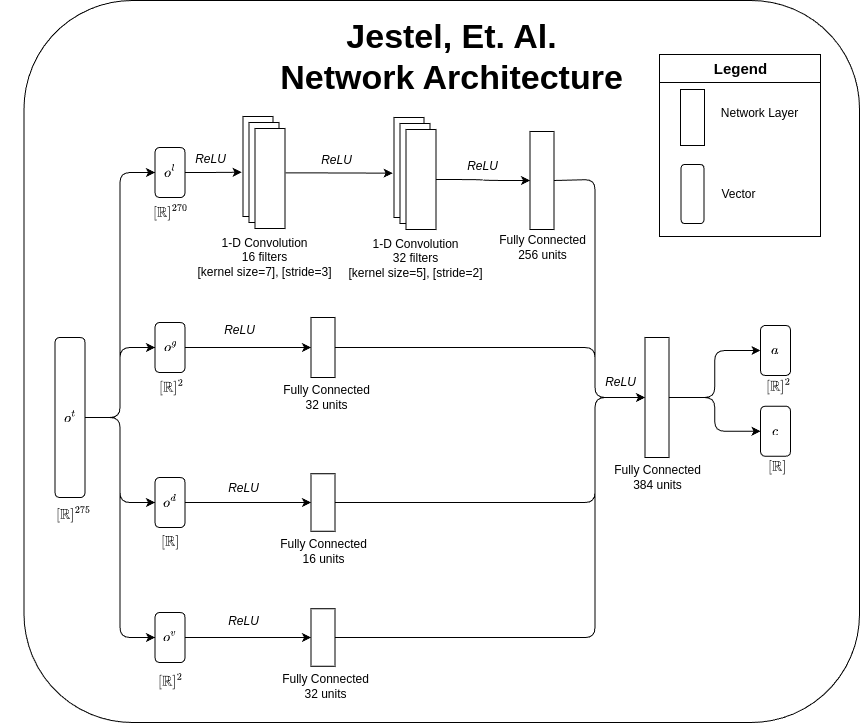

The diagram above was exported from draw.io. Its source (the exported page's mxGraphModel, read from the mxfile embedded in the PNG):
<mxGraphModel dx="519" dy="320" grid="0" gridSize="10" guides="1" tooltips="1" connect="1" arrows="1" fold="1" page="1" pageScale="1" pageWidth="1169" pageHeight="827" math="1" shadow="0">
  <root>
    <mxCell id="0" />
    <mxCell id="1" parent="0" />
    <mxCell id="59" value="" style="rounded=1;whiteSpace=wrap;html=1;" parent="1" vertex="1">
      <mxGeometry x="53.5" y="33" width="835.5" height="722" as="geometry" />
    </mxCell>
    <mxCell id="71" value="" style="rounded=0;whiteSpace=wrap;html=1;" parent="1" vertex="1">
      <mxGeometry x="689" y="87" width="161" height="182" as="geometry" />
    </mxCell>
    <mxCell id="77" value="" style="rounded=0;whiteSpace=wrap;html=1;" parent="1" vertex="1">
      <mxGeometry x="689" y="87" width="161" height="28" as="geometry" />
    </mxCell>
    <mxCell id="4" style="edgeStyle=orthogonalEdgeStyle;html=1;entryX=0;entryY=0.5;entryDx=0;entryDy=0;" parent="1" source="2" target="3" edge="1">
      <mxGeometry relative="1" as="geometry" />
    </mxCell>
    <mxCell id="24" style="edgeStyle=orthogonalEdgeStyle;html=1;exitX=1;exitY=0.5;exitDx=0;exitDy=0;entryX=0;entryY=0.5;entryDx=0;entryDy=0;" parent="1" source="2" target="14" edge="1">
      <mxGeometry relative="1" as="geometry" />
    </mxCell>
    <mxCell id="31" style="edgeStyle=orthogonalEdgeStyle;html=1;exitX=1;exitY=0.5;exitDx=0;exitDy=0;entryX=0;entryY=0.5;entryDx=0;entryDy=0;" parent="1" source="2" target="25" edge="1">
      <mxGeometry relative="1" as="geometry" />
    </mxCell>
    <mxCell id="37" style="edgeStyle=orthogonalEdgeStyle;html=1;exitX=1;exitY=0.5;exitDx=0;exitDy=0;entryX=0;entryY=0.5;entryDx=0;entryDy=0;" parent="1" source="2" target="26" edge="1">
      <mxGeometry relative="1" as="geometry" />
    </mxCell>
    <mxCell id="2" value="$$o^t$$" style="rounded=1;whiteSpace=wrap;html=1;" parent="1" vertex="1">
      <mxGeometry x="84.5" y="370" width="30" height="160" as="geometry" />
    </mxCell>
    <mxCell id="11" style="edgeStyle=orthogonalEdgeStyle;curved=1;html=1;entryX=-0.046;entryY=0.557;entryDx=0;entryDy=0;entryPerimeter=0;" parent="1" source="3" target="5" edge="1">
      <mxGeometry relative="1" as="geometry" />
    </mxCell>
    <mxCell id="3" value="$$o^l$$" style="rounded=1;whiteSpace=wrap;html=1;" parent="1" vertex="1">
      <mxGeometry x="184.5" y="180" width="30" height="50" as="geometry" />
    </mxCell>
    <mxCell id="10" value="" style="group" parent="1" vertex="1" connectable="0">
      <mxGeometry x="272.5" y="149" width="42" height="112" as="geometry" />
    </mxCell>
    <mxCell id="5" value="" style="rounded=0;whiteSpace=wrap;html=1;" parent="10" vertex="1">
      <mxGeometry width="30" height="100" as="geometry" />
    </mxCell>
    <mxCell id="7" value="" style="rounded=0;whiteSpace=wrap;html=1;" parent="10" vertex="1">
      <mxGeometry x="6" y="6" width="30" height="100" as="geometry" />
    </mxCell>
    <mxCell id="8" value="" style="rounded=0;whiteSpace=wrap;html=1;" parent="10" vertex="1">
      <mxGeometry x="12" y="12" width="30" height="100" as="geometry" />
    </mxCell>
    <mxCell id="12" value="1-D Convolution&lt;br&gt;16 filters&lt;br&gt;[kernel size=7], [stride=3]" style="text;html=1;align=center;verticalAlign=middle;resizable=0;points=[];autosize=1;strokeColor=none;fillColor=none;" parent="1" vertex="1">
      <mxGeometry x="213.5" y="260" width="160" height="60" as="geometry" />
    </mxCell>
    <mxCell id="30" style="edgeStyle=orthogonalEdgeStyle;curved=1;html=1;entryX=0;entryY=0.5;entryDx=0;entryDy=0;exitX=1;exitY=0.5;exitDx=0;exitDy=0;" parent="1" source="14" target="28" edge="1">
      <mxGeometry relative="1" as="geometry">
        <mxPoint x="284.5" y="380" as="sourcePoint" />
      </mxGeometry>
    </mxCell>
    <mxCell id="14" value="$$o^g$$" style="rounded=1;whiteSpace=wrap;html=1;" parent="1" vertex="1">
      <mxGeometry x="184.5" y="355" width="30" height="50" as="geometry" />
    </mxCell>
    <mxCell id="15" style="edgeStyle=orthogonalEdgeStyle;curved=1;html=1;entryX=-0.046;entryY=0.557;entryDx=0;entryDy=0;entryPerimeter=0;exitX=1.019;exitY=0.444;exitDx=0;exitDy=0;exitPerimeter=0;" parent="1" source="8" target="17" edge="1">
      <mxGeometry relative="1" as="geometry">
        <mxPoint x="413.5" y="205.9999999999999" as="sourcePoint" />
      </mxGeometry>
    </mxCell>
    <mxCell id="16" value="" style="group" parent="1" vertex="1" connectable="0">
      <mxGeometry x="423.5" y="150" width="42" height="112" as="geometry" />
    </mxCell>
    <mxCell id="17" value="" style="rounded=0;whiteSpace=wrap;html=1;" parent="16" vertex="1">
      <mxGeometry width="30" height="100" as="geometry" />
    </mxCell>
    <mxCell id="18" value="" style="rounded=0;whiteSpace=wrap;html=1;" parent="16" vertex="1">
      <mxGeometry x="6" y="6" width="30" height="100" as="geometry" />
    </mxCell>
    <mxCell id="19" value="" style="rounded=0;whiteSpace=wrap;html=1;" parent="16" vertex="1">
      <mxGeometry x="12" y="12" width="30" height="100" as="geometry" />
    </mxCell>
    <mxCell id="20" value="1-D Convolution&lt;br&gt;32 filters&lt;br&gt;[kernel size=5], [stride=2]" style="text;html=1;align=center;verticalAlign=middle;resizable=0;points=[];autosize=1;strokeColor=none;fillColor=none;" parent="1" vertex="1">
      <mxGeometry x="364.5" y="261" width="160" height="60" as="geometry" />
    </mxCell>
    <mxCell id="22" value="Fully Connected&lt;br&gt;256 units" style="text;html=1;align=center;verticalAlign=middle;resizable=0;points=[];autosize=1;strokeColor=none;fillColor=none;" parent="1" vertex="1">
      <mxGeometry x="516.5" y="260" width="110" height="40" as="geometry" />
    </mxCell>
    <mxCell id="23" style="edgeStyle=orthogonalEdgeStyle;curved=1;html=1;entryX=0;entryY=0.5;entryDx=0;entryDy=0;" parent="1" source="19" target="42" edge="1">
      <mxGeometry relative="1" as="geometry">
        <mxPoint x="604.5" y="212" as="targetPoint" />
      </mxGeometry>
    </mxCell>
    <mxCell id="34" style="edgeStyle=orthogonalEdgeStyle;curved=1;html=1;exitX=1;exitY=0.5;exitDx=0;exitDy=0;" parent="1" source="25" target="32" edge="1">
      <mxGeometry relative="1" as="geometry">
        <mxPoint x="284.5" y="535.0285714285715" as="sourcePoint" />
      </mxGeometry>
    </mxCell>
    <mxCell id="25" value="$$o^d$$" style="rounded=1;whiteSpace=wrap;html=1;" parent="1" vertex="1">
      <mxGeometry x="184.5" y="510" width="30" height="50" as="geometry" />
    </mxCell>
    <mxCell id="41" style="edgeStyle=orthogonalEdgeStyle;curved=1;html=1;entryX=0;entryY=0.5;entryDx=0;entryDy=0;exitX=1;exitY=0.5;exitDx=0;exitDy=0;" parent="1" source="26" target="40" edge="1">
      <mxGeometry relative="1" as="geometry">
        <mxPoint x="284.5" y="670" as="sourcePoint" />
      </mxGeometry>
    </mxCell>
    <mxCell id="26" value="$$o^v$$" style="rounded=1;whiteSpace=wrap;html=1;" parent="1" vertex="1">
      <mxGeometry x="184.5" y="645" width="30" height="50" as="geometry" />
    </mxCell>
    <mxCell id="45" style="edgeStyle=orthogonalEdgeStyle;html=1;exitX=1;exitY=0.5;exitDx=0;exitDy=0;entryX=0;entryY=0.5;entryDx=0;entryDy=0;" parent="1" source="28" target="43" edge="1">
      <mxGeometry relative="1" as="geometry">
        <Array as="points">
          <mxPoint x="624.5" y="380" />
          <mxPoint x="624.5" y="430" />
        </Array>
      </mxGeometry>
    </mxCell>
    <mxCell id="28" value="" style="rounded=0;whiteSpace=wrap;html=1;" parent="1" vertex="1">
      <mxGeometry x="340.5" y="350" width="24" height="60" as="geometry" />
    </mxCell>
    <mxCell id="29" value="Fully Connected&lt;br&gt;32 units" style="text;html=1;align=center;verticalAlign=middle;resizable=0;points=[];autosize=1;strokeColor=none;fillColor=none;" parent="1" vertex="1">
      <mxGeometry x="300.5" y="410" width="110" height="40" as="geometry" />
    </mxCell>
    <mxCell id="46" style="edgeStyle=orthogonalEdgeStyle;html=1;entryX=0;entryY=0.5;entryDx=0;entryDy=0;" parent="1" source="32" target="43" edge="1">
      <mxGeometry relative="1" as="geometry">
        <Array as="points">
          <mxPoint x="624.5" y="535" />
          <mxPoint x="624.5" y="430" />
        </Array>
      </mxGeometry>
    </mxCell>
    <mxCell id="32" value="" style="rounded=0;whiteSpace=wrap;html=1;" parent="1" vertex="1">
      <mxGeometry x="340.5" y="506.25" width="24" height="57.5" as="geometry" />
    </mxCell>
    <mxCell id="33" value="Fully Connected&lt;br&gt;16 units" style="text;html=1;align=center;verticalAlign=middle;resizable=0;points=[];autosize=1;strokeColor=none;fillColor=none;" parent="1" vertex="1">
      <mxGeometry x="297.5" y="563.75" width="110" height="40" as="geometry" />
    </mxCell>
    <mxCell id="39" value="Fully Connected&lt;br&gt;32 units" style="text;html=1;align=center;verticalAlign=middle;resizable=0;points=[];autosize=1;strokeColor=none;fillColor=none;" parent="1" vertex="1">
      <mxGeometry x="299.5" y="698.75" width="110" height="40" as="geometry" />
    </mxCell>
    <mxCell id="47" style="edgeStyle=orthogonalEdgeStyle;html=1;entryX=0;entryY=0.5;entryDx=0;entryDy=0;" parent="1" source="40" target="43" edge="1">
      <mxGeometry relative="1" as="geometry">
        <Array as="points">
          <mxPoint x="624.5" y="670" />
          <mxPoint x="624.5" y="430" />
        </Array>
      </mxGeometry>
    </mxCell>
    <mxCell id="40" value="" style="rounded=0;whiteSpace=wrap;html=1;" parent="1" vertex="1">
      <mxGeometry x="340.5" y="641.25" width="24" height="57.5" as="geometry" />
    </mxCell>
    <mxCell id="44" style="edgeStyle=orthogonalEdgeStyle;html=1;exitX=1;exitY=0.5;exitDx=0;exitDy=0;entryX=0;entryY=0.5;entryDx=0;entryDy=0;" parent="1" source="42" target="43" edge="1">
      <mxGeometry relative="1" as="geometry">
        <Array as="points">
          <mxPoint x="624.5" y="212" />
          <mxPoint x="624.5" y="430" />
        </Array>
      </mxGeometry>
    </mxCell>
    <mxCell id="42" value="" style="rounded=0;whiteSpace=wrap;html=1;" parent="1" vertex="1">
      <mxGeometry x="559.5" y="164" width="24" height="98" as="geometry" />
    </mxCell>
    <mxCell id="62" style="edgeStyle=orthogonalEdgeStyle;html=1;exitX=1;exitY=0.5;exitDx=0;exitDy=0;entryX=0;entryY=0.5;entryDx=0;entryDy=0;" parent="1" source="43" edge="1" target="79">
      <mxGeometry relative="1" as="geometry">
        <mxPoint x="752.5" y="430" as="targetPoint" />
      </mxGeometry>
    </mxCell>
    <mxCell id="83" style="edgeStyle=orthogonalEdgeStyle;html=1;entryX=0;entryY=0.5;entryDx=0;entryDy=0;" edge="1" parent="1" source="43" target="80">
      <mxGeometry relative="1" as="geometry" />
    </mxCell>
    <mxCell id="43" value="" style="rounded=0;whiteSpace=wrap;html=1;" parent="1" vertex="1">
      <mxGeometry x="674.5" y="370" width="24" height="120" as="geometry" />
    </mxCell>
    <mxCell id="48" value="Fully Connected&lt;br&gt;384 units" style="text;html=1;align=center;verticalAlign=middle;resizable=0;points=[];autosize=1;strokeColor=none;fillColor=none;" parent="1" vertex="1">
      <mxGeometry x="631.5" y="490" width="110" height="40" as="geometry" />
    </mxCell>
    <mxCell id="49" value="$$[\mathbb{R}]^{270}$$" style="text;html=1;align=center;verticalAlign=middle;resizable=0;points=[];autosize=1;strokeColor=none;fillColor=none;" parent="1" vertex="1">
      <mxGeometry x="124.5" y="230" width="150" height="30" as="geometry" />
    </mxCell>
    <mxCell id="53" value="$$[\mathbb{R}]^{2}$$" style="text;html=1;align=center;verticalAlign=middle;resizable=0;points=[];autosize=1;strokeColor=none;fillColor=none;" parent="1" vertex="1">
      <mxGeometry x="130.5" y="405" width="140" height="30" as="geometry" />
    </mxCell>
    <mxCell id="54" value="$$[\mathbb{R}]$$" style="text;html=1;align=center;verticalAlign=middle;resizable=0;points=[];autosize=1;strokeColor=none;fillColor=none;" parent="1" vertex="1">
      <mxGeometry x="144.5" y="562" width="111" height="26" as="geometry" />
    </mxCell>
    <mxCell id="55" value="$$[\mathbb{R}]^{2}$$" style="text;html=1;align=center;verticalAlign=middle;resizable=0;points=[];autosize=1;strokeColor=none;fillColor=none;" parent="1" vertex="1">
      <mxGeometry x="129.5" y="698.75" width="140" height="30" as="geometry" />
    </mxCell>
    <mxCell id="58" value="$$[\mathbb{R}]^{275}$$" style="text;html=1;align=center;verticalAlign=middle;resizable=0;points=[];autosize=1;strokeColor=none;fillColor=none;" parent="1" vertex="1">
      <mxGeometry x="30.5" y="534" width="145" height="26" as="geometry" />
    </mxCell>
    <mxCell id="63" value="ReLU" style="text;html=1;align=center;verticalAlign=middle;resizable=0;points=[];autosize=1;strokeColor=none;fillColor=none;fontStyle=2" parent="1" vertex="1">
      <mxGeometry x="215.5" y="179" width="49" height="26" as="geometry" />
    </mxCell>
    <mxCell id="64" value="ReLU" style="text;html=1;align=center;verticalAlign=middle;resizable=0;points=[];autosize=1;strokeColor=none;fillColor=none;fontStyle=2" parent="1" vertex="1">
      <mxGeometry x="341.5" y="180" width="49" height="26" as="geometry" />
    </mxCell>
    <mxCell id="65" value="ReLU" style="text;html=1;align=center;verticalAlign=middle;resizable=0;points=[];autosize=1;strokeColor=none;fillColor=none;fontStyle=2" parent="1" vertex="1">
      <mxGeometry x="625.5" y="402" width="49" height="26" as="geometry" />
    </mxCell>
    <mxCell id="66" value="ReLU" style="text;html=1;align=center;verticalAlign=middle;resizable=0;points=[];autosize=1;strokeColor=none;fillColor=none;fontStyle=2" parent="1" vertex="1">
      <mxGeometry x="487.5" y="186" width="49" height="26" as="geometry" />
    </mxCell>
    <mxCell id="67" value="ReLU" style="text;html=1;align=center;verticalAlign=middle;resizable=0;points=[];autosize=1;strokeColor=none;fillColor=none;fontStyle=2" parent="1" vertex="1">
      <mxGeometry x="244.5" y="350" width="49" height="26" as="geometry" />
    </mxCell>
    <mxCell id="68" value="ReLU" style="text;html=1;align=center;verticalAlign=middle;resizable=0;points=[];autosize=1;strokeColor=none;fillColor=none;fontStyle=2" parent="1" vertex="1">
      <mxGeometry x="248.5" y="508" width="49" height="26" as="geometry" />
    </mxCell>
    <mxCell id="69" value="ReLU" style="text;html=1;align=center;verticalAlign=middle;resizable=0;points=[];autosize=1;strokeColor=none;fillColor=none;fontStyle=2" parent="1" vertex="1">
      <mxGeometry x="248.5" y="641.25" width="49" height="26" as="geometry" />
    </mxCell>
    <mxCell id="72" value="" style="rounded=0;whiteSpace=wrap;html=1;" parent="1" vertex="1">
      <mxGeometry x="710" y="122" width="24" height="56" as="geometry" />
    </mxCell>
    <mxCell id="73" value="Legend" style="text;html=1;align=center;verticalAlign=middle;resizable=0;points=[];autosize=1;strokeColor=none;fillColor=none;fontStyle=1;fontSize=15;" parent="1" vertex="1">
      <mxGeometry x="735" y="86" width="71" height="30" as="geometry" />
    </mxCell>
    <mxCell id="74" value="Network Layer" style="text;html=1;align=center;verticalAlign=middle;resizable=0;points=[];autosize=1;strokeColor=none;fillColor=none;" parent="1" vertex="1">
      <mxGeometry x="741" y="133" width="95" height="26" as="geometry" />
    </mxCell>
    <mxCell id="75" value="" style="rounded=1;whiteSpace=wrap;html=1;" parent="1" vertex="1">
      <mxGeometry x="710.5" y="197" width="23" height="59" as="geometry" />
    </mxCell>
    <mxCell id="76" value="Vector" style="text;html=1;align=center;verticalAlign=middle;resizable=0;points=[];autosize=1;strokeColor=none;fillColor=none;" parent="1" vertex="1">
      <mxGeometry x="742.5" y="213.5" width="52" height="26" as="geometry" />
    </mxCell>
    <mxCell id="78" value="Jestel, Et. Al.&lt;br&gt;Network Architecture" style="text;html=1;align=center;verticalAlign=middle;resizable=0;points=[];autosize=1;strokeColor=none;fillColor=none;fontSize=34;fontStyle=1" parent="1" vertex="1">
      <mxGeometry x="300.5" y="42" width="361" height="94" as="geometry" />
    </mxCell>
    <mxCell id="79" value="$$a$$" style="rounded=1;whiteSpace=wrap;html=1;" vertex="1" parent="1">
      <mxGeometry x="790" y="358" width="30" height="50" as="geometry" />
    </mxCell>
    <mxCell id="80" value="$$c$$" style="rounded=1;whiteSpace=wrap;html=1;" vertex="1" parent="1">
      <mxGeometry x="790" y="438.75" width="30" height="50" as="geometry" />
    </mxCell>
    <mxCell id="81" value="$$[\mathbb{R}]^{2}$$" style="text;html=1;align=center;verticalAlign=middle;resizable=0;points=[];autosize=1;strokeColor=none;fillColor=none;" vertex="1" parent="1">
      <mxGeometry x="741.5" y="406" width="132" height="26" as="geometry" />
    </mxCell>
    <mxCell id="82" value="$$[\mathbb{R}]$$" style="text;html=1;align=center;verticalAlign=middle;resizable=0;points=[];autosize=1;strokeColor=none;fillColor=none;" vertex="1" parent="1">
      <mxGeometry x="751.5" y="486.75" width="111" height="26" as="geometry" />
    </mxCell>
  </root>
</mxGraphModel>